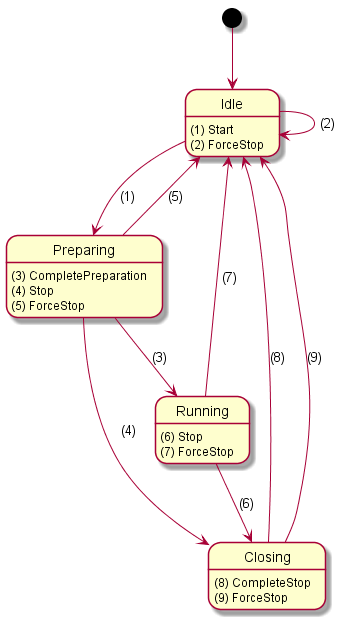

The diagram above was rendered by PlantUML. Its source (embedded in the PNG):
@startuml SampleState

state "Idle" as idle
idle: (1) Start
idle: (2) ForceStop

state "Preparing" as preparing
preparing: (3) CompletePreparation
preparing: (4) Stop
preparing: (5) ForceStop

state "Running" as running
running: (6) Stop
running: (7) ForceStop

state "Closing" as closing
closing: (8) CompleteStop
closing: (9) ForceStop

[*] --> idle
idle -down-> preparing: (1)
idle -down-> idle: (2)

preparing -down-> running: (3)
preparing -down-> closing: (4)
preparing -down-> idle: (5)

running -down-> closing: (6)
running -down-> idle: (7)

closing -down-> idle: (8)
closing -down-> idle: (9)

@enduml